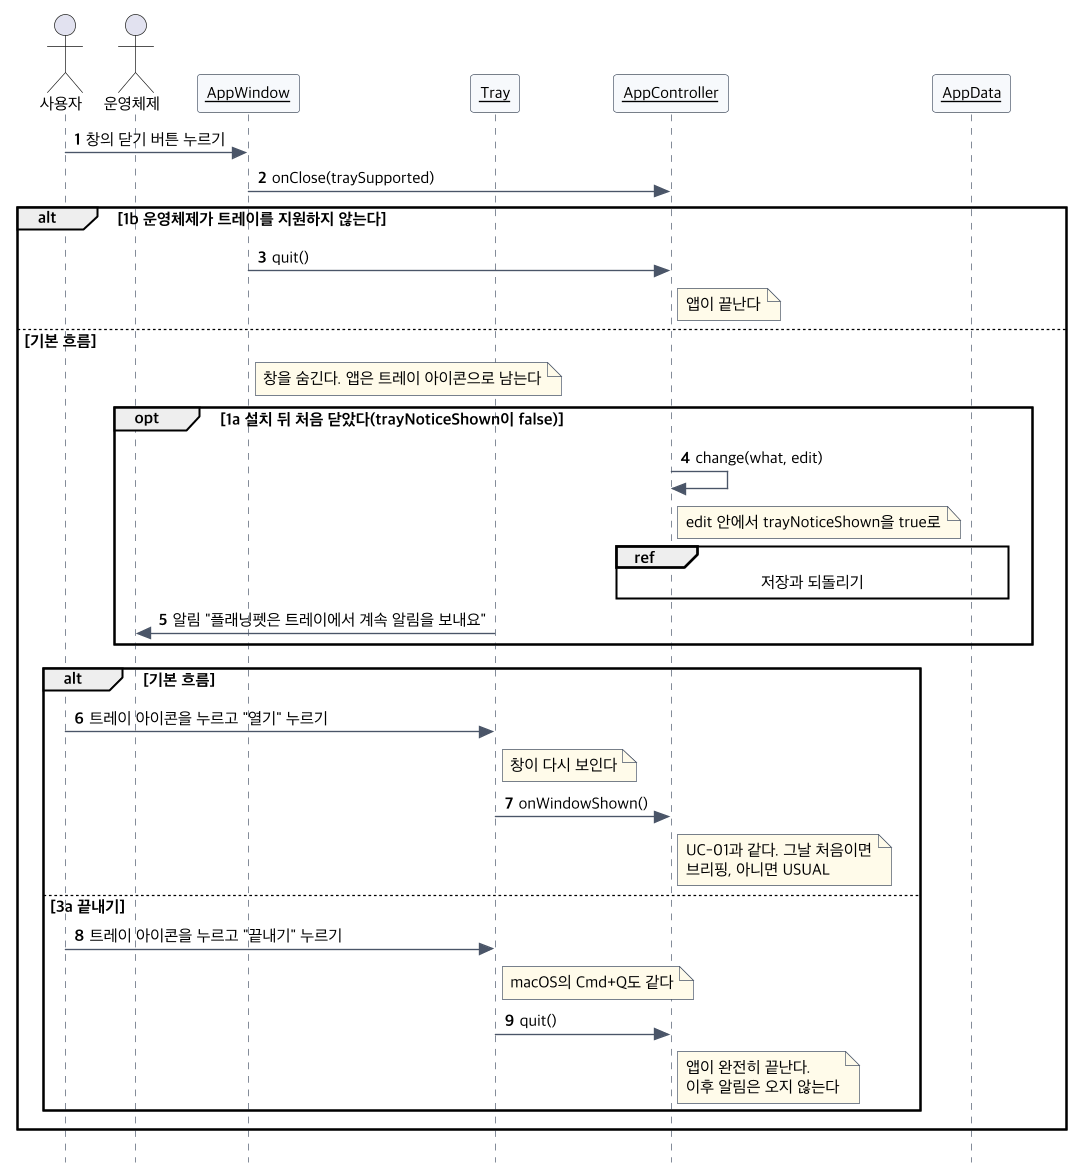

The diagram above was rendered by PlantUML. Its source (embedded in the PNG):
@startuml seq-uc19
!include seq-common.iuml
actor 사용자
actor 운영체제
$obj(AppWindow)
$obj(Tray)
$obj(AppController)
$obj(AppData)
사용자 -> AppWindow : 창의 닫기 버튼 누르기
AppWindow -> AppController : onClose(traySupported)
alt 1b 운영체제가 트레이를 지원하지 않는다
  AppWindow -> AppController : quit()
  note right of AppController : 앱이 끝난다
else 기본 흐름
  note right of AppWindow : 창을 숨긴다. 앱은 트레이 아이콘으로 남는다
  opt 1a 설치 뒤 처음 닫았다(trayNoticeShown이 false)
    AppController -> AppController : change(what, edit)
    note right of AppController : edit 안에서 trayNoticeShown을 true로
    ref over AppController, AppData : 저장과 되돌리기
    Tray -> 운영체제 : 알림 "플래닝펫은 트레이에서 계속 알림을 보내요"
  end
  alt 기본 흐름
    사용자 -> Tray : 트레이 아이콘을 누르고 "열기" 누르기
    note right of Tray : 창이 다시 보인다
    Tray -> AppController : onWindowShown()
    note right of AppController : UC-01과 같다. 그날 처음이면\n브리핑, 아니면 USUAL
  else 3a 끝내기
    사용자 -> Tray : 트레이 아이콘을 누르고 "끝내기" 누르기
    note right of Tray : macOS의 Cmd+Q도 같다
    Tray -> AppController : quit()
    note right of AppController : 앱이 완전히 끝난다.\n이후 알림은 오지 않는다
  end
end
@enduml